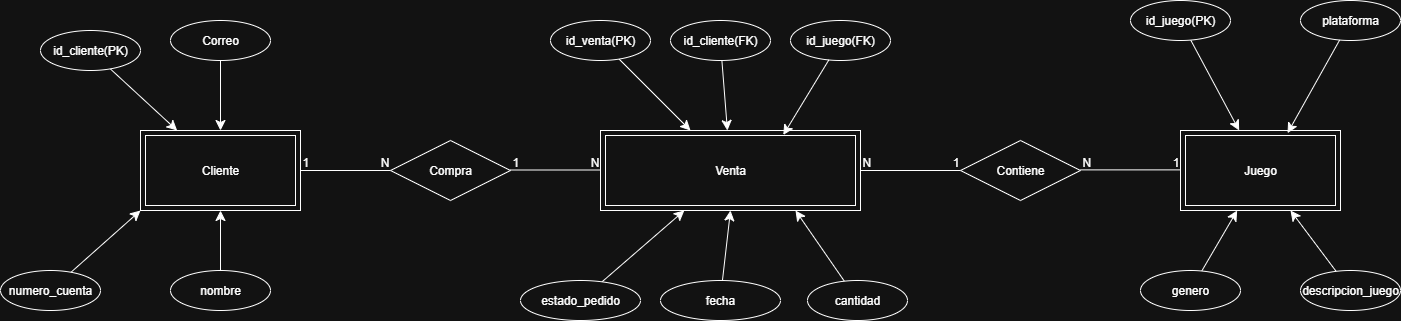

The diagram above was exported from draw.io. Its source (the exported page's mxGraphModel, read from the mxfile embedded in the PNG):
<mxGraphModel dx="871" dy="993" grid="1" gridSize="10" guides="1" tooltips="1" connect="1" arrows="1" fold="1" page="1" pageScale="1" pageWidth="827" pageHeight="1169" math="0" shadow="0">
  <root>
    <mxCell id="0" />
    <mxCell id="1" parent="0" />
    <mxCell id="VHHvPSt-CeZ1uWA5H3vq-1" value="Cliente" style="shape=ext;margin=3;double=1;whiteSpace=wrap;html=1;align=center;" vertex="1" parent="1">
      <mxGeometry x="160" y="320" width="160" height="80" as="geometry" />
    </mxCell>
    <mxCell id="VHHvPSt-CeZ1uWA5H3vq-8" style="edgeStyle=none;curved=1;rounded=0;orthogonalLoop=1;jettySize=auto;html=1;fontSize=12;startSize=8;endSize=8;" edge="1" parent="1" source="VHHvPSt-CeZ1uWA5H3vq-2" target="VHHvPSt-CeZ1uWA5H3vq-1">
      <mxGeometry relative="1" as="geometry" />
    </mxCell>
    <mxCell id="VHHvPSt-CeZ1uWA5H3vq-2" value="Correo" style="ellipse;whiteSpace=wrap;html=1;align=center;" vertex="1" parent="1">
      <mxGeometry x="190" y="210" width="100" height="40" as="geometry" />
    </mxCell>
    <mxCell id="VHHvPSt-CeZ1uWA5H3vq-6" style="edgeStyle=none;curved=1;rounded=0;orthogonalLoop=1;jettySize=auto;html=1;fontSize=12;startSize=8;endSize=8;" edge="1" parent="1" source="VHHvPSt-CeZ1uWA5H3vq-3" target="VHHvPSt-CeZ1uWA5H3vq-1">
      <mxGeometry relative="1" as="geometry" />
    </mxCell>
    <mxCell id="VHHvPSt-CeZ1uWA5H3vq-3" value="id_cliente(PK)" style="ellipse;whiteSpace=wrap;html=1;align=center;" vertex="1" parent="1">
      <mxGeometry x="60" y="220" width="100" height="40" as="geometry" />
    </mxCell>
    <mxCell id="VHHvPSt-CeZ1uWA5H3vq-9" style="edgeStyle=none;curved=1;rounded=0;orthogonalLoop=1;jettySize=auto;html=1;fontSize=12;startSize=8;endSize=8;" edge="1" parent="1" source="VHHvPSt-CeZ1uWA5H3vq-5" target="VHHvPSt-CeZ1uWA5H3vq-1">
      <mxGeometry relative="1" as="geometry" />
    </mxCell>
    <mxCell id="VHHvPSt-CeZ1uWA5H3vq-5" value="nombre" style="ellipse;whiteSpace=wrap;html=1;align=center;" vertex="1" parent="1">
      <mxGeometry x="190" y="460" width="100" height="40" as="geometry" />
    </mxCell>
    <mxCell id="VHHvPSt-CeZ1uWA5H3vq-10" value="Compra" style="shape=rhombus;perimeter=rhombusPerimeter;whiteSpace=wrap;html=1;align=center;" vertex="1" parent="1">
      <mxGeometry x="410" y="330" width="120" height="60" as="geometry" />
    </mxCell>
    <mxCell id="VHHvPSt-CeZ1uWA5H3vq-12" value="" style="endArrow=none;html=1;rounded=0;fontSize=12;startSize=8;endSize=8;curved=1;" edge="1" parent="1">
      <mxGeometry relative="1" as="geometry">
        <mxPoint x="320" y="360" as="sourcePoint" />
        <mxPoint x="410" y="360" as="targetPoint" />
      </mxGeometry>
    </mxCell>
    <mxCell id="VHHvPSt-CeZ1uWA5H3vq-13" value="1" style="resizable=0;html=1;whiteSpace=wrap;align=left;verticalAlign=bottom;" connectable="0" vertex="1" parent="VHHvPSt-CeZ1uWA5H3vq-12">
      <mxGeometry x="-1" relative="1" as="geometry" />
    </mxCell>
    <mxCell id="VHHvPSt-CeZ1uWA5H3vq-14" value="N" style="resizable=0;html=1;whiteSpace=wrap;align=right;verticalAlign=bottom;" connectable="0" vertex="1" parent="VHHvPSt-CeZ1uWA5H3vq-12">
      <mxGeometry x="1" relative="1" as="geometry" />
    </mxCell>
    <mxCell id="VHHvPSt-CeZ1uWA5H3vq-16" value="" style="endArrow=none;html=1;rounded=0;fontSize=12;startSize=8;endSize=8;curved=1;" edge="1" parent="1">
      <mxGeometry relative="1" as="geometry">
        <mxPoint x="530" y="359.5" as="sourcePoint" />
        <mxPoint x="620" y="359.5" as="targetPoint" />
      </mxGeometry>
    </mxCell>
    <mxCell id="VHHvPSt-CeZ1uWA5H3vq-17" value="1" style="resizable=0;html=1;whiteSpace=wrap;align=left;verticalAlign=bottom;" connectable="0" vertex="1" parent="VHHvPSt-CeZ1uWA5H3vq-16">
      <mxGeometry x="-1" relative="1" as="geometry" />
    </mxCell>
    <mxCell id="VHHvPSt-CeZ1uWA5H3vq-18" value="N" style="resizable=0;html=1;whiteSpace=wrap;align=right;verticalAlign=bottom;" connectable="0" vertex="1" parent="VHHvPSt-CeZ1uWA5H3vq-16">
      <mxGeometry x="1" relative="1" as="geometry" />
    </mxCell>
    <mxCell id="VHHvPSt-CeZ1uWA5H3vq-19" value="Venta" style="shape=ext;margin=3;double=1;whiteSpace=wrap;html=1;align=center;" vertex="1" parent="1">
      <mxGeometry x="620" y="320" width="260" height="80" as="geometry" />
    </mxCell>
    <mxCell id="VHHvPSt-CeZ1uWA5H3vq-28" style="edgeStyle=none;curved=1;rounded=0;orthogonalLoop=1;jettySize=auto;html=1;fontSize=12;startSize=8;endSize=8;" edge="1" parent="1" source="VHHvPSt-CeZ1uWA5H3vq-20" target="VHHvPSt-CeZ1uWA5H3vq-19">
      <mxGeometry relative="1" as="geometry" />
    </mxCell>
    <mxCell id="VHHvPSt-CeZ1uWA5H3vq-20" value="id_venta(PK)" style="ellipse;whiteSpace=wrap;html=1;align=center;" vertex="1" parent="1">
      <mxGeometry x="570" y="210" width="100" height="40" as="geometry" />
    </mxCell>
    <mxCell id="VHHvPSt-CeZ1uWA5H3vq-29" style="edgeStyle=none;curved=1;rounded=0;orthogonalLoop=1;jettySize=auto;html=1;fontSize=12;startSize=8;endSize=8;" edge="1" parent="1" source="VHHvPSt-CeZ1uWA5H3vq-21" target="VHHvPSt-CeZ1uWA5H3vq-19">
      <mxGeometry relative="1" as="geometry" />
    </mxCell>
    <mxCell id="VHHvPSt-CeZ1uWA5H3vq-21" value="id_cliente(FK)" style="ellipse;whiteSpace=wrap;html=1;align=center;" vertex="1" parent="1">
      <mxGeometry x="690" y="210" width="100" height="40" as="geometry" />
    </mxCell>
    <mxCell id="VHHvPSt-CeZ1uWA5H3vq-22" value="id_juego(FK)" style="ellipse;whiteSpace=wrap;html=1;align=center;" vertex="1" parent="1">
      <mxGeometry x="810" y="210" width="100" height="40" as="geometry" />
    </mxCell>
    <mxCell id="VHHvPSt-CeZ1uWA5H3vq-31" style="edgeStyle=none;curved=1;rounded=0;orthogonalLoop=1;jettySize=auto;html=1;fontSize=12;startSize=8;endSize=8;" edge="1" parent="1" source="VHHvPSt-CeZ1uWA5H3vq-23" target="VHHvPSt-CeZ1uWA5H3vq-19">
      <mxGeometry relative="1" as="geometry" />
    </mxCell>
    <mxCell id="VHHvPSt-CeZ1uWA5H3vq-23" value="estado_pedido" style="ellipse;whiteSpace=wrap;html=1;align=center;" vertex="1" parent="1">
      <mxGeometry x="540" y="470" width="120" height="40" as="geometry" />
    </mxCell>
    <mxCell id="VHHvPSt-CeZ1uWA5H3vq-32" style="edgeStyle=none;curved=1;rounded=0;orthogonalLoop=1;jettySize=auto;html=1;fontSize=12;startSize=8;endSize=8;entryX=0.5;entryY=1;entryDx=0;entryDy=0;" edge="1" parent="1" source="VHHvPSt-CeZ1uWA5H3vq-24" target="VHHvPSt-CeZ1uWA5H3vq-19">
      <mxGeometry relative="1" as="geometry">
        <mxPoint x="700" y="400" as="targetPoint" />
      </mxGeometry>
    </mxCell>
    <mxCell id="VHHvPSt-CeZ1uWA5H3vq-24" value="fecha" style="ellipse;whiteSpace=wrap;html=1;align=center;" vertex="1" parent="1">
      <mxGeometry x="680" y="470" width="120" height="40" as="geometry" />
    </mxCell>
    <mxCell id="VHHvPSt-CeZ1uWA5H3vq-33" style="edgeStyle=none;curved=1;rounded=0;orthogonalLoop=1;jettySize=auto;html=1;entryX=0.75;entryY=1;entryDx=0;entryDy=0;fontSize=12;startSize=8;endSize=8;" edge="1" parent="1" source="VHHvPSt-CeZ1uWA5H3vq-26" target="VHHvPSt-CeZ1uWA5H3vq-19">
      <mxGeometry relative="1" as="geometry" />
    </mxCell>
    <mxCell id="VHHvPSt-CeZ1uWA5H3vq-26" value="cantidad" style="ellipse;whiteSpace=wrap;html=1;align=center;" vertex="1" parent="1">
      <mxGeometry x="827" y="470" width="100" height="40" as="geometry" />
    </mxCell>
    <mxCell id="VHHvPSt-CeZ1uWA5H3vq-30" style="edgeStyle=none;curved=1;rounded=0;orthogonalLoop=1;jettySize=auto;html=1;entryX=0.703;entryY=0.056;entryDx=0;entryDy=0;entryPerimeter=0;fontSize=12;startSize=8;endSize=8;" edge="1" parent="1" source="VHHvPSt-CeZ1uWA5H3vq-22" target="VHHvPSt-CeZ1uWA5H3vq-19">
      <mxGeometry relative="1" as="geometry" />
    </mxCell>
    <mxCell id="VHHvPSt-CeZ1uWA5H3vq-36" value="Contiene" style="shape=rhombus;perimeter=rhombusPerimeter;whiteSpace=wrap;html=1;align=center;" vertex="1" parent="1">
      <mxGeometry x="980" y="330" width="120" height="60" as="geometry" />
    </mxCell>
    <mxCell id="VHHvPSt-CeZ1uWA5H3vq-37" value="" style="endArrow=none;html=1;rounded=0;fontSize=12;startSize=8;endSize=8;curved=1;entryX=0;entryY=0.5;entryDx=0;entryDy=0;" edge="1" parent="1" source="VHHvPSt-CeZ1uWA5H3vq-19" target="VHHvPSt-CeZ1uWA5H3vq-36">
      <mxGeometry relative="1" as="geometry">
        <mxPoint x="880" y="360" as="sourcePoint" />
        <mxPoint x="1040" y="360" as="targetPoint" />
      </mxGeometry>
    </mxCell>
    <mxCell id="VHHvPSt-CeZ1uWA5H3vq-38" value="N" style="resizable=0;html=1;whiteSpace=wrap;align=left;verticalAlign=bottom;" connectable="0" vertex="1" parent="VHHvPSt-CeZ1uWA5H3vq-37">
      <mxGeometry x="-1" relative="1" as="geometry" />
    </mxCell>
    <mxCell id="VHHvPSt-CeZ1uWA5H3vq-39" value="1" style="resizable=0;html=1;whiteSpace=wrap;align=right;verticalAlign=bottom;" connectable="0" vertex="1" parent="VHHvPSt-CeZ1uWA5H3vq-37">
      <mxGeometry x="1" relative="1" as="geometry" />
    </mxCell>
    <mxCell id="VHHvPSt-CeZ1uWA5H3vq-40" value="" style="endArrow=none;html=1;rounded=0;fontSize=12;startSize=8;endSize=8;curved=1;entryX=0;entryY=0.5;entryDx=0;entryDy=0;" edge="1" parent="1">
      <mxGeometry relative="1" as="geometry">
        <mxPoint x="1100" y="359.38" as="sourcePoint" />
        <mxPoint x="1200" y="359.38" as="targetPoint" />
      </mxGeometry>
    </mxCell>
    <mxCell id="VHHvPSt-CeZ1uWA5H3vq-41" value="N" style="resizable=0;html=1;whiteSpace=wrap;align=left;verticalAlign=bottom;" connectable="0" vertex="1" parent="VHHvPSt-CeZ1uWA5H3vq-40">
      <mxGeometry x="-1" relative="1" as="geometry" />
    </mxCell>
    <mxCell id="VHHvPSt-CeZ1uWA5H3vq-42" value="1" style="resizable=0;html=1;whiteSpace=wrap;align=right;verticalAlign=bottom;" connectable="0" vertex="1" parent="VHHvPSt-CeZ1uWA5H3vq-40">
      <mxGeometry x="1" relative="1" as="geometry" />
    </mxCell>
    <mxCell id="VHHvPSt-CeZ1uWA5H3vq-43" value="Juego" style="shape=ext;margin=3;double=1;whiteSpace=wrap;html=1;align=center;" vertex="1" parent="1">
      <mxGeometry x="1200" y="320" width="160" height="80" as="geometry" />
    </mxCell>
    <mxCell id="VHHvPSt-CeZ1uWA5H3vq-48" style="edgeStyle=none;curved=1;rounded=0;orthogonalLoop=1;jettySize=auto;html=1;fontSize=12;startSize=8;endSize=8;" edge="1" parent="1" source="VHHvPSt-CeZ1uWA5H3vq-44" target="VHHvPSt-CeZ1uWA5H3vq-43">
      <mxGeometry relative="1" as="geometry" />
    </mxCell>
    <mxCell id="VHHvPSt-CeZ1uWA5H3vq-44" value="id_juego(PK)" style="ellipse;whiteSpace=wrap;html=1;align=center;" vertex="1" parent="1">
      <mxGeometry x="1150" y="190" width="100" height="40" as="geometry" />
    </mxCell>
    <mxCell id="VHHvPSt-CeZ1uWA5H3vq-45" value="plataforma" style="ellipse;whiteSpace=wrap;html=1;align=center;" vertex="1" parent="1">
      <mxGeometry x="1320" y="190" width="100" height="40" as="geometry" />
    </mxCell>
    <mxCell id="VHHvPSt-CeZ1uWA5H3vq-50" style="edgeStyle=none;curved=1;rounded=0;orthogonalLoop=1;jettySize=auto;html=1;fontSize=12;startSize=8;endSize=8;" edge="1" parent="1" source="VHHvPSt-CeZ1uWA5H3vq-46" target="VHHvPSt-CeZ1uWA5H3vq-43">
      <mxGeometry relative="1" as="geometry" />
    </mxCell>
    <mxCell id="VHHvPSt-CeZ1uWA5H3vq-46" value="descripcion_juego" style="ellipse;whiteSpace=wrap;html=1;align=center;" vertex="1" parent="1">
      <mxGeometry x="1320" y="460" width="100" height="40" as="geometry" />
    </mxCell>
    <mxCell id="VHHvPSt-CeZ1uWA5H3vq-49" style="edgeStyle=none;curved=1;rounded=0;orthogonalLoop=1;jettySize=auto;html=1;entryX=0.669;entryY=0.033;entryDx=0;entryDy=0;entryPerimeter=0;fontSize=12;startSize=8;endSize=8;" edge="1" parent="1" source="VHHvPSt-CeZ1uWA5H3vq-45" target="VHHvPSt-CeZ1uWA5H3vq-43">
      <mxGeometry relative="1" as="geometry" />
    </mxCell>
    <mxCell id="VHHvPSt-CeZ1uWA5H3vq-57" style="edgeStyle=none;curved=1;rounded=0;orthogonalLoop=1;jettySize=auto;html=1;entryX=0;entryY=1;entryDx=0;entryDy=0;fontSize=12;startSize=8;endSize=8;" edge="1" parent="1" source="VHHvPSt-CeZ1uWA5H3vq-56" target="VHHvPSt-CeZ1uWA5H3vq-1">
      <mxGeometry relative="1" as="geometry" />
    </mxCell>
    <mxCell id="VHHvPSt-CeZ1uWA5H3vq-56" value="numero_cuenta" style="ellipse;whiteSpace=wrap;html=1;align=center;" vertex="1" parent="1">
      <mxGeometry x="20" y="460" width="100" height="40" as="geometry" />
    </mxCell>
    <mxCell id="VHHvPSt-CeZ1uWA5H3vq-60" style="edgeStyle=none;curved=1;rounded=0;orthogonalLoop=1;jettySize=auto;html=1;fontSize=12;startSize=8;endSize=8;" edge="1" parent="1" source="VHHvPSt-CeZ1uWA5H3vq-59" target="VHHvPSt-CeZ1uWA5H3vq-43">
      <mxGeometry relative="1" as="geometry" />
    </mxCell>
    <mxCell id="VHHvPSt-CeZ1uWA5H3vq-59" value="genero" style="ellipse;whiteSpace=wrap;html=1;align=center;" vertex="1" parent="1">
      <mxGeometry x="1160" y="460" width="100" height="40" as="geometry" />
    </mxCell>
  </root>
</mxGraphModel>